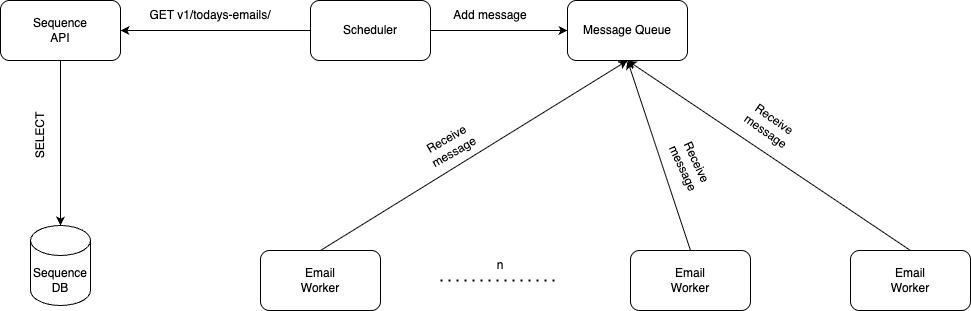

The diagram above was exported from draw.io. Its source (the exported page's mxGraphModel, read from the mxfile embedded in the PNG):
<mxGraphModel dx="946" dy="651" grid="1" gridSize="10" guides="1" tooltips="1" connect="1" arrows="1" fold="1" page="1" pageScale="1" pageWidth="827" pageHeight="1169" math="0" shadow="0">
  <root>
    <mxCell id="0" />
    <mxCell id="1" parent="0" />
    <mxCell id="gevP1O1vs2xhy2v5r1Tc-1" value="" style="rounded=1;whiteSpace=wrap;html=1;" vertex="1" parent="1">
      <mxGeometry x="140" y="170" width="120" height="60" as="geometry" />
    </mxCell>
    <mxCell id="gevP1O1vs2xhy2v5r1Tc-2" value="Sequence API" style="text;html=1;align=center;verticalAlign=middle;whiteSpace=wrap;rounded=0;" vertex="1" parent="1">
      <mxGeometry x="170" y="185" width="60" height="30" as="geometry" />
    </mxCell>
    <mxCell id="gevP1O1vs2xhy2v5r1Tc-3" value="" style="rounded=1;whiteSpace=wrap;html=1;" vertex="1" parent="1">
      <mxGeometry x="450" y="170" width="120" height="60" as="geometry" />
    </mxCell>
    <mxCell id="gevP1O1vs2xhy2v5r1Tc-4" value="Scheduler" style="text;html=1;align=center;verticalAlign=middle;whiteSpace=wrap;rounded=0;" vertex="1" parent="1">
      <mxGeometry x="480" y="185" width="60" height="30" as="geometry" />
    </mxCell>
    <mxCell id="gevP1O1vs2xhy2v5r1Tc-5" value="" style="endArrow=classic;html=1;rounded=0;entryX=1;entryY=0.5;entryDx=0;entryDy=0;exitX=0;exitY=0.5;exitDx=0;exitDy=0;" edge="1" parent="1" source="gevP1O1vs2xhy2v5r1Tc-3" target="gevP1O1vs2xhy2v5r1Tc-1">
      <mxGeometry width="50" height="50" relative="1" as="geometry">
        <mxPoint x="390" y="360" as="sourcePoint" />
        <mxPoint x="440" y="310" as="targetPoint" />
      </mxGeometry>
    </mxCell>
    <mxCell id="gevP1O1vs2xhy2v5r1Tc-6" value="GET v1/todays-emails/" style="text;html=1;align=center;verticalAlign=middle;whiteSpace=wrap;rounded=0;" vertex="1" parent="1">
      <mxGeometry x="270" y="170" width="160" height="30" as="geometry" />
    </mxCell>
    <mxCell id="gevP1O1vs2xhy2v5r1Tc-7" value="Message Queue" style="rounded=1;whiteSpace=wrap;html=1;" vertex="1" parent="1">
      <mxGeometry x="707" y="170" width="120" height="60" as="geometry" />
    </mxCell>
    <mxCell id="gevP1O1vs2xhy2v5r1Tc-8" value="" style="endArrow=classic;html=1;rounded=0;exitX=1;exitY=0.5;exitDx=0;exitDy=0;entryX=0;entryY=0.5;entryDx=0;entryDy=0;" edge="1" parent="1" source="gevP1O1vs2xhy2v5r1Tc-3" target="gevP1O1vs2xhy2v5r1Tc-7">
      <mxGeometry width="50" height="50" relative="1" as="geometry">
        <mxPoint x="610" y="210" as="sourcePoint" />
        <mxPoint x="700" y="200" as="targetPoint" />
      </mxGeometry>
    </mxCell>
    <mxCell id="gevP1O1vs2xhy2v5r1Tc-9" value="Add message" style="text;html=1;align=center;verticalAlign=middle;whiteSpace=wrap;rounded=0;" vertex="1" parent="1">
      <mxGeometry x="590" y="170" width="80" height="30" as="geometry" />
    </mxCell>
    <mxCell id="gevP1O1vs2xhy2v5r1Tc-10" value="" style="rounded=1;whiteSpace=wrap;html=1;" vertex="1" parent="1">
      <mxGeometry x="400" y="420" width="120" height="60" as="geometry" />
    </mxCell>
    <mxCell id="gevP1O1vs2xhy2v5r1Tc-11" value="Email Worker" style="text;html=1;align=center;verticalAlign=middle;whiteSpace=wrap;rounded=0;" vertex="1" parent="1">
      <mxGeometry x="430" y="435" width="60" height="30" as="geometry" />
    </mxCell>
    <mxCell id="gevP1O1vs2xhy2v5r1Tc-14" value="" style="rounded=1;whiteSpace=wrap;html=1;" vertex="1" parent="1">
      <mxGeometry x="770" y="420" width="120" height="60" as="geometry" />
    </mxCell>
    <mxCell id="gevP1O1vs2xhy2v5r1Tc-15" value="Email Worker" style="text;html=1;align=center;verticalAlign=middle;whiteSpace=wrap;rounded=0;" vertex="1" parent="1">
      <mxGeometry x="800" y="435" width="60" height="30" as="geometry" />
    </mxCell>
    <mxCell id="gevP1O1vs2xhy2v5r1Tc-16" value="" style="rounded=1;whiteSpace=wrap;html=1;" vertex="1" parent="1">
      <mxGeometry x="990" y="420" width="120" height="60" as="geometry" />
    </mxCell>
    <mxCell id="gevP1O1vs2xhy2v5r1Tc-17" value="Email Worker" style="text;html=1;align=center;verticalAlign=middle;whiteSpace=wrap;rounded=0;" vertex="1" parent="1">
      <mxGeometry x="1020" y="435" width="60" height="30" as="geometry" />
    </mxCell>
    <mxCell id="gevP1O1vs2xhy2v5r1Tc-18" value="" style="endArrow=none;dashed=1;html=1;dashPattern=1 3;strokeWidth=2;rounded=0;" edge="1" parent="1">
      <mxGeometry width="50" height="50" relative="1" as="geometry">
        <mxPoint x="580" y="450" as="sourcePoint" />
        <mxPoint x="700" y="450" as="targetPoint" />
      </mxGeometry>
    </mxCell>
    <mxCell id="gevP1O1vs2xhy2v5r1Tc-19" value="" style="endArrow=classic;html=1;rounded=0;exitX=0.5;exitY=0;exitDx=0;exitDy=0;entryX=0.5;entryY=1;entryDx=0;entryDy=0;" edge="1" parent="1" source="gevP1O1vs2xhy2v5r1Tc-10" target="gevP1O1vs2xhy2v5r1Tc-7">
      <mxGeometry width="50" height="50" relative="1" as="geometry">
        <mxPoint x="485" y="380" as="sourcePoint" />
        <mxPoint x="535" y="330" as="targetPoint" />
      </mxGeometry>
    </mxCell>
    <mxCell id="gevP1O1vs2xhy2v5r1Tc-20" value="" style="endArrow=classic;html=1;rounded=0;exitX=0.5;exitY=0;exitDx=0;exitDy=0;entryX=0.5;entryY=1;entryDx=0;entryDy=0;" edge="1" parent="1" source="gevP1O1vs2xhy2v5r1Tc-14" target="gevP1O1vs2xhy2v5r1Tc-7">
      <mxGeometry width="50" height="50" relative="1" as="geometry">
        <mxPoint x="800" y="360" as="sourcePoint" />
        <mxPoint x="850" y="310" as="targetPoint" />
      </mxGeometry>
    </mxCell>
    <mxCell id="gevP1O1vs2xhy2v5r1Tc-21" value="" style="endArrow=classic;html=1;rounded=0;exitX=0.5;exitY=0;exitDx=0;exitDy=0;entryX=0.5;entryY=1;entryDx=0;entryDy=0;" edge="1" parent="1" source="gevP1O1vs2xhy2v5r1Tc-16" target="gevP1O1vs2xhy2v5r1Tc-7">
      <mxGeometry width="50" height="50" relative="1" as="geometry">
        <mxPoint x="1030" y="380" as="sourcePoint" />
        <mxPoint x="1080" y="330" as="targetPoint" />
      </mxGeometry>
    </mxCell>
    <mxCell id="gevP1O1vs2xhy2v5r1Tc-22" value="n" style="text;html=1;align=center;verticalAlign=middle;whiteSpace=wrap;rounded=0;" vertex="1" parent="1">
      <mxGeometry x="610" y="420" width="60" height="30" as="geometry" />
    </mxCell>
    <mxCell id="gevP1O1vs2xhy2v5r1Tc-23" value="Receive message" style="text;html=1;align=center;verticalAlign=middle;whiteSpace=wrap;rounded=0;rotation=-30;" vertex="1" parent="1">
      <mxGeometry x="560" y="300" width="60" height="30" as="geometry" />
    </mxCell>
    <mxCell id="gevP1O1vs2xhy2v5r1Tc-24" value="Receive message" style="text;html=1;align=center;verticalAlign=middle;whiteSpace=wrap;rounded=0;rotation=65;" vertex="1" parent="1">
      <mxGeometry x="800.0007621135331" y="320.00038105676657" width="60" height="30" as="geometry" />
    </mxCell>
    <mxCell id="gevP1O1vs2xhy2v5r1Tc-25" value="Receive message" style="text;html=1;align=center;verticalAlign=middle;whiteSpace=wrap;rounded=0;rotation=35;" vertex="1" parent="1">
      <mxGeometry x="880.0031646577708" y="279.99850753721" width="60" height="30" as="geometry" />
    </mxCell>
    <mxCell id="gevP1O1vs2xhy2v5r1Tc-26" value="" style="shape=cylinder3;whiteSpace=wrap;html=1;boundedLbl=1;backgroundOutline=1;size=15;" vertex="1" parent="1">
      <mxGeometry x="170" y="395" width="60" height="80" as="geometry" />
    </mxCell>
    <mxCell id="gevP1O1vs2xhy2v5r1Tc-27" value="Sequence&lt;div&gt;DB&lt;/div&gt;" style="text;html=1;align=center;verticalAlign=middle;whiteSpace=wrap;rounded=0;" vertex="1" parent="1">
      <mxGeometry x="170" y="435" width="60" height="30" as="geometry" />
    </mxCell>
    <mxCell id="gevP1O1vs2xhy2v5r1Tc-28" value="" style="endArrow=classic;html=1;rounded=0;exitX=0.5;exitY=1;exitDx=0;exitDy=0;" edge="1" parent="1" source="gevP1O1vs2xhy2v5r1Tc-1" target="gevP1O1vs2xhy2v5r1Tc-26">
      <mxGeometry width="50" height="50" relative="1" as="geometry">
        <mxPoint x="220" y="300" as="sourcePoint" />
        <mxPoint x="270" y="250" as="targetPoint" />
      </mxGeometry>
    </mxCell>
    <mxCell id="gevP1O1vs2xhy2v5r1Tc-29" value="SELECT" style="text;html=1;align=center;verticalAlign=middle;whiteSpace=wrap;rounded=0;rotation=-90;" vertex="1" parent="1">
      <mxGeometry x="150" y="290" width="60" height="30" as="geometry" />
    </mxCell>
  </root>
</mxGraphModel>